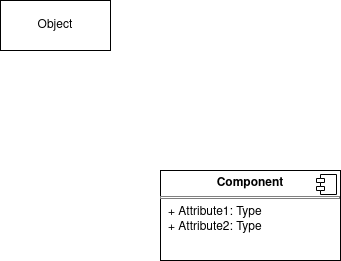

The diagram above was exported from draw.io. Its source (the exported page's mxGraphModel, read from the mxfile embedded in the PNG):
<mxGraphModel dx="1434" dy="759" grid="1" gridSize="10" guides="1" tooltips="1" connect="1" arrows="1" fold="1" page="1" pageScale="1" pageWidth="850" pageHeight="1100" math="0" shadow="0">
  <root>
    <mxCell id="0" />
    <mxCell id="1" parent="0" />
    <mxCell id="UhooZ-rUI8WZPLR__SZv-2" value="Object" style="html=1;whiteSpace=wrap;" vertex="1" parent="1">
      <mxGeometry x="130" y="150" width="110" height="50" as="geometry" />
    </mxCell>
    <mxCell id="UhooZ-rUI8WZPLR__SZv-3" value="&lt;p style=&quot;margin:0px;margin-top:6px;text-align:center;&quot;&gt;&lt;b&gt;Component&lt;/b&gt;&lt;/p&gt;&lt;hr size=&quot;1&quot; style=&quot;border-style:solid;&quot;/&gt;&lt;p style=&quot;margin:0px;margin-left:8px;&quot;&gt;+ Attribute1: Type&lt;br/&gt;+ Attribute2: Type&lt;/p&gt;" style="align=left;overflow=fill;html=1;dropTarget=0;whiteSpace=wrap;" vertex="1" parent="1">
      <mxGeometry x="290" y="320" width="180" height="90" as="geometry" />
    </mxCell>
    <mxCell id="UhooZ-rUI8WZPLR__SZv-4" value="" style="shape=component;jettyWidth=8;jettyHeight=4;" vertex="1" parent="UhooZ-rUI8WZPLR__SZv-3">
      <mxGeometry x="1" width="20" height="20" relative="1" as="geometry">
        <mxPoint x="-24" y="4" as="offset" />
      </mxGeometry>
    </mxCell>
  </root>
</mxGraphModel>